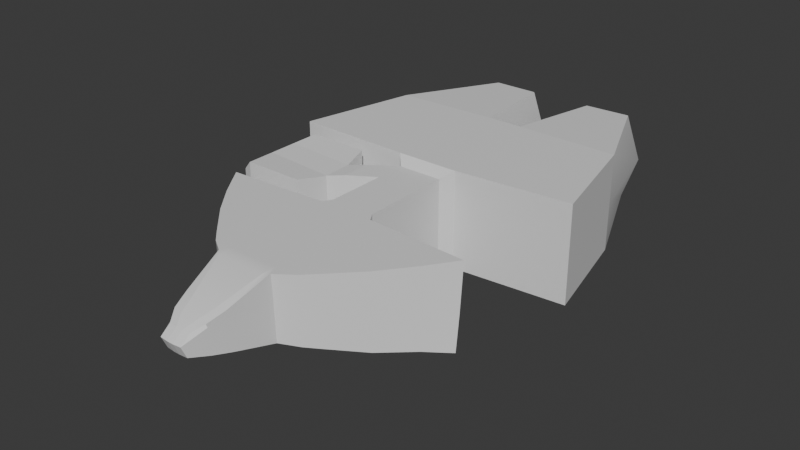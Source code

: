# Source: SHIP_INTERN.blend  (saved by Blender 4.5.91; exported with 4.5.12 LTS)
import bpy
from mathutils import Matrix  # noqa: F401  (used for matrix-valued properties, if any)

bpy.ops.wm.read_factory_settings(use_empty=True)
scene = bpy.context.scene
scene.name = 'Scene'

# ---- collections
col_collection = bpy.data.collections.new('Collection'); scene.collection.children.link(col_collection)

# ---- materials (node trees are filled in below, after node groups)
mat_material = bpy.data.materials.new('Material')
mat_material.alpha_threshold = 0.0
mat_material.roughness = 0.5
mat_material.line_color = (0.0, 0.0, 0.0, 1.0)

# ---- node groups
ng_smooth_by_angle = bpy.data.node_groups.new('Smooth by Angle', 'GeometryNodeTree')
_s = ng_smooth_by_angle.interface.new_socket(name='Mesh', in_out='OUTPUT', socket_type='NodeSocketGeometry')
_s = ng_smooth_by_angle.interface.new_socket(name='Mesh', in_out='INPUT', socket_type='NodeSocketGeometry')
_s = ng_smooth_by_angle.interface.new_socket(name='Angle', in_out='INPUT', socket_type='NodeSocketFloat')
_s.subtype = 'ANGLE'
_s.default_value = 0.5236
_s.min_value = 0.0
_s.max_value = 3.142
_s.description = 'Maximum face angle for smooth edges'
_s = ng_smooth_by_angle.interface.new_socket(name='Ignore Sharpness', in_out='INPUT', socket_type='NodeSocketBool')
_s.force_non_field = True
ng_smooth_by_angle.description = 'Set the sharpness of mesh edges based on the angle between the neighboring faces'
ng_smooth_by_angle.is_modifier = True
_N = ng_smooth_by_angle.nodes; _L = ng_smooth_by_angle.links
n0 = _N.new('GeometryNodeSetShadeSmooth'); n0.name = 'Set Shade Smooth'; n0.location = (120, -80)
n0.domain = 'EDGE'
n1 = _N.new('GeometryNodeSetShadeSmooth'); n1.name = 'Set Shade Smooth.001'; n1.location = (300, -80)
n2 = _N.new('NodeGroupOutput'); n2.name = 'Group Output'; n2.location = (480, -80)
n3 = _N.new('GeometryNodeInputMeshEdgeAngle'); n3.name = 'Edge Angle'; n3.location = (-440, -240)
n4 = _N.new('NodeGroupInput'); n4.name = 'Group Input'; n4.location = (-80, -80)
n5 = _N.new('GeometryNodeInputEdgeSmooth'); n5.name = 'Is Edge Smooth'; n5.location = (-260, -120)
n6 = _N.new('GeometryNodeInputShadeSmooth'); n6.name = 'Is Shade Smooth'; n6.location = (-440, -397)
n7 = _N.new('FunctionNodeCompare'); n7.name = 'Compare'; n7.location = (-260, -260)
n7.operation = 'LESS_EQUAL'
n7.inputs[6].default_value = (0.0, 0.0, 0.0, 0.0)
n7.inputs[7].default_value = (0.0, 0.0, 0.0, 0.0)
n8 = _N.new('FunctionNodeBooleanMath'); n8.name = 'Boolean Math.001'; n8.location = (-80, -260)
n9 = _N.new('NodeGroupInput'); n9.name = 'Group Input.001'; n9.location = (-440, -329)
n10 = _N.new('NodeGroupInput'); n10.name = 'Group Input.002'; n10.location = (-259, -189)
n11 = _N.new('FunctionNodeBooleanMath'); n11.name = 'Boolean Math'; n11.location = (-80, -149)
n11.operation = 'OR'
n12 = _N.new('FunctionNodeBooleanMath'); n12.name = 'Boolean Math.002'; n12.location = (-260, -380)
n12.operation = 'OR'
n13 = _N.new('NodeGroupInput'); n13.name = 'Group Input.003'; n13.location = (-440, -460)
_L.new(n3.outputs[0], n7.inputs[0])
_L.new(n1.outputs[0], n2.inputs[0])
_L.new(n9.outputs[1], n7.inputs[1])
_L.new(n7.outputs[0], n8.inputs[0])
_L.new(n4.outputs[0], n0.inputs[0])
_L.new(n0.outputs[0], n1.inputs[0])
_L.new(n8.outputs[0], n0.inputs[2])
_L.new(n10.outputs[2], n11.inputs[1])
_L.new(n5.outputs[0], n11.inputs[0])
_L.new(n11.outputs[0], n0.inputs[1])
_L.new(n13.outputs[2], n12.inputs[1])
_L.new(n6.outputs[0], n12.inputs[0])
_L.new(n12.outputs[0], n8.inputs[1])
n2.is_active_output = True

# ---- material node trees
mat_material.use_nodes = True; mat_material.node_tree.nodes.clear()
_N = mat_material.node_tree.nodes; _L = mat_material.node_tree.links
n0 = _N.new('ShaderNodeOutputMaterial'); n0.name = 'Material Output'; n0.location = (200, 100)
n1 = _N.new('ShaderNodeBsdfPrincipled'); n1.name = 'Principled BSDF'; n1.location = (-200, 100)
n1.inputs[3].default_value = 1.45
_L.new(n1.outputs[0], n0.inputs[0])
n0.is_active_output = True

# ---- world
world_world = bpy.data.worlds.new('World'); scene.world = world_world
world_world.use_nodes = True; world_world.node_tree.nodes.clear()
_N = world_world.node_tree.nodes; _L = world_world.node_tree.links
n0 = _N.new('ShaderNodeOutputWorld'); n0.name = 'World Output'; n0.location = (200, 100)
n1 = _N.new('ShaderNodeBackground'); n1.name = 'Background'; n1.location = (-200, 100)
n1.inputs[0].default_value = (0.05088, 0.05088, 0.05088, 1.0)
_L.new(n1.outputs[0], n0.inputs[0])
n0.is_active_output = True
world_world.color = (0.05088, 0.05088, 0.05088)
world_world.sun_shadow_jitter_overblur = 0.0

# ---- meshes
me_cube = bpy.data.meshes.new('Cube')
me_cube.from_pydata([(-1.762, 2.369, 0.4104), (-1.455, -0.1379, 0.4104), (1.78, 2.521, 1.503), (1.78, 2.521, 0.4104), (-1.455, -0.1379, 1.503), (1.464, -0.1052, 1.503), (1.464, -0.1052, 0.4104), (-1.762, 2.369, 1.503), (0.3783, 2.584, 0.4104), (-0.3783, 2.584, 0.4104), (0.2358, -0.1807, 1.503), (-0.2025, -0.1769, 1.503), (-0.2025, -0.1769, 0.4104), (0.2358, -0.1807, 0.4104), (-0.3783, 2.584, 1.503), (0.3783, 2.584, 1.503), (0.2644, 4.838, 0.4829), (-0.2644, 4.838, 0.4829), (-0.2644, 4.838, 1.421), (0.2644, 4.838, 1.421), (-0.2644, 2.815, 1.421), (0.2644, 2.815, 1.421), (0.2644, 2.815, 0.4003), (-0.2644, 2.815, 0.4003), (0.2644, 3.51, 1.421), (-0.2644, 3.51, 0.4003), (-0.2644, 3.51, 1.421), (0.2644, 3.51, 0.4003), (-0.3284, 5.212, 0.5188), (0.3284, 5.212, 0.5188), (-0.04682, 9.138, 1.119), (0.0355, 9.136, 1.119), (0.0355, 9.235, 0.9051), (-0.04043, 9.235, 0.9051), (0.3284, 5.037, 1.421), (-0.3284, 5.037, 1.421), (0.5762, 3.209, 1.421), (0.5762, 3.209, 0.4003), (0.573, 3.865, 0.4003), (0.573, 3.865, 1.421), (0.3796, 3.632, 1.421), (0.4223, 3.007, 1.421), (0.7418, 4.078, 1.408), (0.7418, 4.047, 0.3948), (0.7521, 3.41, 1.408), (0.7521, 3.451, 0.3948), (0.8185, 2.832, 0.3948), (1.662, 2.906, 0.4874), (0.8185, 4.748, 1.458), (0.8185, 4.748, 0.3948), (1.662, 2.906, 1.343), (1.662, 4.674, 1.343), (1.662, 4.674, 0.4874), (0.8185, 2.832, 1.458), (1.662, 4.11, 1.343), (1.662, 3.471, 1.343), (1.662, 3.471, 0.4874), (1.662, 4.11, 0.4874), (1.542, 3.471, 1.458), (1.542, 2.832, 1.458), (1.542, 4.11, 0.3948), (1.542, 4.748, 0.3948), (1.542, 4.748, 1.458), (1.542, 4.11, 1.458), (1.542, 2.832, 0.3948), (1.542, 3.471, 0.3948), (0.8193, 2.833, 0.6698), (0.8193, 2.833, 0.7143), (0.7885, 3.12, 0.6698), (0.7885, 3.12, 0.7143), (1.541, 3.128, 0.6698), (1.541, 3.128, 0.7143), (0.8193, 2.833, 0.9589), (0.8193, 2.833, 1.003), (0.7885, 3.12, 0.9589), (0.7885, 3.12, 1.003), (1.541, 3.128, 0.9589), (1.541, 3.128, 1.003), (0.7805, 4.371, 0.6698), (0.7805, 4.371, 0.7143), (0.8208, 4.747, 0.6698), (0.8208, 4.747, 0.7143), (1.54, 4.371, 0.6717), (1.54, 4.371, 0.7162), (0.7805, 4.371, 0.9589), (0.7805, 4.371, 1.003), (0.8208, 4.747, 0.9589), (0.8208, 4.747, 1.003), (1.54, 4.371, 0.954), (1.54, 4.371, 0.9985), (1.37, 4.743, 0.6698), (1.37, 4.743, 0.7143), (1.374, 4.375, 0.6698), (1.374, 4.375, 0.7143), (1.374, 4.743, 0.9589), (1.374, 4.743, 1.003), (1.378, 4.375, 0.9589), (1.378, 4.375, 1.003), (1.389, 3.119, 0.6698), (1.389, 3.119, 0.7143), (1.389, 2.833, 0.6698), (1.389, 2.833, 0.7143), (1.391, 3.119, 0.9589), (1.391, 3.119, 1.003), (1.391, 2.833, 0.9589), (1.391, 2.833, 1.003), (-1.529, 5.158, 1.421), (-0.1343, 9.118, 1.119), (-1.529, 5.333, 0.5188), (-0.1343, 9.218, 0.9031), (1.526, 5.331, 0.5188), (0.1341, 9.213, 0.9026), (1.526, 5.156, 1.421), (0.1341, 9.113, 1.119), (0.2877, 7.667, 0.7326), (-0.2877, 7.667, 0.7326), (-0.2877, 7.716, 1.421), (0.2877, 7.716, 1.421), (-0.3485, 7.574, 0.7224), (-0.3485, 7.621, 1.421), (0.352, 7.602, 1.421), (0.352, 7.556, 0.7204), (0.3069, 6.433, 0.597), (-0.3069, 6.433, 0.597), (-0.3069, 6.453, 1.421), (0.3069, 6.453, 1.421), (-1.004, 6.46, 0.5999), (-1.007, 6.486, 1.421), (0.9909, 6.488, 1.421), (0.9909, 6.468, 0.6008), (0.3176, 5.745, 0.5577), (-0.3176, 5.745, 0.5577), (-0.3176, 5.745, 1.421), (0.3176, 5.745, 1.421), (-1.296, 5.793, 0.5577), (-1.296, 5.793, 1.421), (1.261, 5.862, 1.421), (1.261, 5.862, 0.5577), (0.4223, 3.007, 0.4003), (0.3796, 3.632, 0.4003), (-0.3576, -2.48, 1.442), (-0.9221, -2.5, 1.45), (0.4125, -2.493, 0.4785), (0.965, -2.493, 0.4785), (0.965, -2.481, 1.435), (0.4125, -2.48, 1.435), (-0.9365, -2.5, 0.4718), (-0.372, -2.48, 0.4635), (0.2974, 7.045, 0.6642), (-0.2974, 7.045, 0.6642), (-0.2974, 7.079, 1.421), (0.2974, 7.079, 1.421), (-0.6784, 7.08, 0.6681), (-0.6784, 7.115, 1.421), (0.6685, 7.115, 1.421), (0.6685, 7.08, 0.6681), (0.1482, 8.494, 0.8236), (-0.1623, 8.497, 0.8239), (-0.1623, 8.579, 1.247), (0.1482, 8.579, 1.247), (-0.2674, 8.429, 0.8164), (-0.2674, 8.512, 1.247), (0.2654, 8.51, 1.247), (0.2654, 8.427, 0.8162), (0.2925, 7.356, 0.6984), (-0.2925, 7.356, 0.6984), (-0.2925, 7.398, 1.421), (0.2925, 7.398, 1.421), (-0.5433, 7.327, 0.6952), (-0.5433, 7.368, 1.421), (0.5158, 7.4, 1.421), (0.5158, 7.358, 0.6987), (0.09179, 8.865, 0.8644), (-0.1013, 8.867, 0.8645), (-0.1013, 8.934, 1.181), (0.09179, 8.934, 1.181), (-0.2147, 8.825, 0.8599), (-0.2147, 8.893, 1.181), (0.2176, 8.863, 1.181), (0.2176, 8.796, 0.8568), (-0.345, 7.659, 1.421), (-0.345, 7.611, 0.7265), (1.78, 2.521, 0.9568), (-1.762, 2.369, 0.9568), (-0.3783, 2.584, 0.9568), (0.3783, 2.584, 0.9568), (-1.455, -0.1379, 0.9568), (1.464, -0.1052, 0.9568), (0.2358, -0.1807, 0.9568), (-0.2025, -0.1769, 0.9568), (-0.2644, 4.838, 0.9106), (0.2644, 4.838, 0.9106), (0.2644, 2.815, 0.9106), (-0.2644, 2.815, 0.9106), (0.2644, 3.51, 0.9106), (-0.2644, 3.51, 0.9106), (0.3284, 5.124, 0.9006), (-0.3284, 5.124, 0.9006), (-0.04443, 9.355, 1.037), (0.0355, 9.354, 1.037), (0.573, 3.865, 0.9106), (0.5762, 3.209, 0.9106), (0.7418, 4.062, 0.9265), (0.7521, 3.431, 0.9265), (0.8185, 4.748, 0.9265), (0.8185, 2.832, 0.9265), (1.542, 2.832, 0.9265), (1.542, 4.748, 0.9265), (1.662, 4.11, 0.9035), (1.662, 3.471, 0.9035), (1.662, 2.906, 0.9035), (1.662, 4.674, 0.9035), (-0.1343, 9.336, 1.036), (-1.529, 5.245, 0.9006), (0.1341, 9.331, 1.035), (1.526, 5.243, 0.9006), (0.4223, 3.007, 0.9106), (0.3796, 3.632, 0.9106), (-1.116, -2.508, 0.9652), (1.135, -2.503, 0.9569), (0.2261, -2.483, 0.9568), (-0.193, -2.527, 0.9485), (-1.296, 5.793, 0.9893), (-1.005, 6.473, 1.01), (-0.6784, 7.097, 1.044), (-0.5433, 7.347, 1.058), (-0.3485, 7.597, 1.072), (-0.345, 7.635, 1.074), (-0.2674, 8.463, 1.119), (-0.2147, 8.864, 1.14), (1.261, 5.862, 0.9893), (0.9909, 6.478, 1.011), (0.6685, 7.097, 1.044), (0.5158, 7.379, 1.06), (0.352, 7.579, 1.071), (0.2654, 8.461, 1.119), (0.2176, 8.834, 1.139)], [], [(14, 7, 4, 11), (8, 3, 6, 13), (185, 15, 2, 182), (183, 7, 14, 184), (0, 9, 12, 1), (9, 8, 13, 12), (187, 5, 144, 219), (189, 11, 140, 221), (2, 15, 10, 5), (15, 14, 11, 10), (26, 24, 19, 18), (27, 25, 17, 16), (195, 26, 18, 190), (194, 27, 16, 191), (185, 8, 22, 192), (184, 14, 20, 193), (8, 9, 23, 22), (14, 15, 21, 20), (27, 22, 23, 25), (20, 21, 24, 26), (182, 2, 5, 187), (172, 173, 33, 32), (183, 186, 4, 7), (174, 175, 31, 30), (196, 34, 19, 191), (34, 35, 18, 19), (197, 28, 17, 190), (28, 29, 16, 17), (198, 30, 31, 199), (179, 172, 32, 111), (215, 112, 34, 196), (177, 174, 30, 107), (212, 107, 30, 198), (217, 40, 39, 200), (40, 41, 36, 39), (216, 138, 37, 201), (138, 139, 38, 37), (44, 53, 59, 58), (43, 49, 61, 60), (46, 45, 65, 64), (45, 43, 60, 65), (209, 55, 50, 210), (211, 51, 54, 208), (48, 42, 63, 62), (42, 44, 58, 63), (204, 48, 62, 207), (205, 206, 59, 53), (203, 205, 53, 44), (202, 42, 48, 204), (208, 54, 55, 209), (50, 55, 58, 59), (52, 57, 60, 61), (54, 51, 62, 63), (55, 54, 63, 58), (56, 47, 64, 65), (57, 56, 65, 60), (210, 50, 59, 206), (211, 52, 61, 207), (66, 67, 69, 68), (92, 82, 70, 98), (99, 98, 70, 71), (100, 101, 67, 66), (99, 69, 67, 101), (72, 73, 75, 74), (96, 88, 76, 102), (98, 99, 101, 100), (104, 105, 73, 72), (103, 75, 73, 105), (78, 79, 81, 80), (92, 93, 79, 78), (91, 81, 79, 93), (84, 85, 87, 86), (96, 97, 85, 84), (95, 87, 85, 97), (80, 90, 92, 78), (93, 92, 98, 99), (80, 81, 91, 90), (86, 94, 96, 84), (97, 96, 102, 103), (86, 87, 95, 94), (103, 102, 76, 77), (68, 98, 100, 66), (68, 69, 99, 98), (102, 103, 105, 104), (74, 102, 104, 72), (195, 193, 20, 26), (74, 75, 103, 102), (88, 89, 77, 76), (89, 97, 103, 77), (82, 83, 71, 70), (83, 93, 99, 71), (188, 10, 11, 189), (173, 176, 109, 33), (197, 35, 106, 213), (175, 178, 113, 31), (199, 31, 113, 214), (167, 170, 120, 117), (165, 168, 118, 115), (169, 166, 116, 119), (171, 164, 114, 121), (166, 167, 117, 116), (164, 165, 115, 114), (130, 131, 123, 122), (132, 133, 125, 124), (137, 130, 122, 129), (135, 132, 124, 127), (131, 134, 126, 123), (133, 136, 128, 125), (34, 112, 136, 133), (28, 108, 134, 131), (106, 35, 132, 135), (110, 29, 130, 137), (35, 34, 133, 132), (29, 28, 131, 130), (22, 27, 139, 138), (192, 22, 138, 216), (24, 21, 41, 40), (194, 24, 40, 217), (43, 45, 37, 38), (203, 44, 36, 201), (44, 42, 39, 36), (202, 43, 38, 200), (221, 140, 141, 218), (219, 144, 145, 220), (1, 12, 147, 146), (5, 10, 145, 144), (13, 6, 143, 142), (188, 13, 142, 220), (11, 4, 141, 140), (186, 1, 146, 218), (122, 123, 149, 148), (124, 125, 151, 150), (129, 122, 148, 155), (127, 124, 150, 153), (123, 126, 152, 149), (125, 128, 154, 151), (117, 120, 162, 159), (115, 118, 181), (116, 158, 161, 180), (121, 114, 156, 163), (116, 117, 159, 158), (114, 115, 157, 156), (148, 149, 165, 164), (150, 151, 167, 166), (155, 148, 164, 171), (153, 150, 166, 169), (149, 152, 168, 165), (151, 154, 170, 167), (159, 162, 178, 175), (157, 160, 176, 173), (161, 158, 174, 177), (163, 156, 172, 179), (158, 159, 175, 174), (156, 157, 173, 172), (222, 134, 108, 213), (223, 126, 134, 222), (224, 152, 126, 223), (225, 168, 152, 224), (226, 118, 168, 225), (227, 181, 118, 226), (228, 160, 181, 227), (119, 116, 180), (157, 115, 181, 160), (229, 228, 161, 177), (212, 229, 177, 107), (230, 136, 112, 215), (231, 128, 136, 230), (232, 154, 128, 231), (233, 170, 154, 232), (234, 120, 170, 233), (235, 162, 120, 234), (236, 235, 163, 179), (214, 236, 179, 111), (113, 178, 236, 214), (178, 162, 235, 236), (163, 235, 234, 121), (121, 234, 233, 171), (171, 233, 232, 155), (155, 232, 231, 129), (129, 231, 230, 137), (137, 230, 215, 110), (109, 176, 229, 212), (176, 160, 228, 229), (161, 228, 227, 180), (180, 227, 226, 119), (119, 226, 225, 169), (169, 225, 224, 153), (153, 224, 223, 127), (127, 223, 222, 135), (135, 222, 213, 106), (4, 186, 218, 141), (10, 188, 220, 145), (143, 219, 220, 142), (147, 221, 218, 146), (42, 202, 200, 39), (45, 203, 201, 37), (27, 194, 217, 139), (21, 192, 216, 41), (32, 199, 214, 111), (28, 197, 213, 108), (13, 188, 189, 12), (25, 23, 193, 195), (51, 211, 207, 62), (47, 210, 206, 64), (57, 208, 209, 56), (43, 202, 204, 49), (45, 46, 205, 203), (46, 64, 206, 205), (49, 204, 207, 61), (52, 211, 208, 57), (56, 209, 210, 47), (41, 216, 201, 36), (139, 217, 200, 38), (109, 212, 198, 33), (110, 215, 196, 29), (33, 198, 199, 32), (35, 197, 190, 18), (29, 196, 191, 16), (0, 1, 186, 183), (3, 182, 187, 6), (9, 184, 193, 23), (15, 185, 192, 21), (24, 194, 191, 19), (25, 195, 190, 17), (12, 189, 221, 147), (6, 187, 219, 143), (0, 183, 184, 9), (8, 185, 182, 3)])
me_cube.polygons.foreach_set('use_smooth', [True] * 228)
_k = set([(0, 1), (0, 9), (0, 183), (1, 12), (1, 186), (2, 5), (2, 15), (2, 182), (3, 6), (3, 8), (3, 182), (4, 7), (4, 11), (4, 186), (5, 10), (5, 187), (6, 13), (6, 187), (7, 14), (7, 183), (8, 9), (8, 13), (8, 22), (8, 185), (9, 12), (9, 23), (9, 184), (10, 11), (10, 15), (10, 188), (11, 14), (11, 189), (12, 13), (12, 189), (13, 188), (14, 15), (14, 20), (14, 184), (15, 21), (15, 185), (16, 17), (16, 27), (16, 29), (16, 191), (17, 25), (17, 28), (17, 190), (18, 19), (18, 26), (18, 35), (18, 190), (19, 24), (19, 34), (19, 191), (20, 21), (20, 26), (20, 193), (21, 24), (21, 41), (21, 192), (22, 23), (22, 27), (22, 138), (22, 192), (23, 25), (23, 193), (24, 26), (24, 40), (24, 194), (25, 27), (25, 195), (26, 195), (27, 139), (27, 194), (28, 29), (28, 108), (28, 131), (28, 197), (29, 110), (29, 130), (29, 196), (30, 31), (30, 107), (30, 174), (30, 198), (31, 113), (31, 175), (31, 199), (32, 33), (32, 111), (32, 172), (32, 199), (33, 109), (33, 173), (33, 198), (34, 35), (34, 112), (34, 133), (34, 196), (35, 106), (35, 132), (35, 197), (36, 39), (36, 41), (36, 201), (37, 38), (37, 138), (37, 201), (38, 139), (38, 200), (39, 40), (39, 200), (42, 44), (42, 48), (42, 63), (42, 202), (43, 45), (43, 49), (43, 60), (43, 202), (44, 53), (44, 58), (44, 203), (45, 46), (45, 65), (45, 203), (46, 64), (46, 205), (47, 56), (47, 64), (47, 210), (48, 62), (48, 204), (49, 61), (49, 204), (50, 55), (50, 59), (50, 210), (51, 54), (51, 62), (51, 211), (52, 57), (52, 61), (52, 211), (53, 59), (53, 205), (54, 55), (54, 63), (54, 208), (55, 58), (55, 209), (56, 57), (56, 65), (56, 209), (57, 60), (57, 208), (58, 59), (58, 63), (59, 206), (60, 61), (60, 65), (61, 207), (62, 63), (62, 207), (64, 65), (64, 206), (66, 67), (66, 68), (66, 100), (67, 69), (67, 101), (68, 69), (68, 98), (69, 99), (70, 71), (70, 82), (70, 98), (71, 83), (71, 99), (72, 73), (72, 74), (72, 104), (73, 75), (73, 105), (74, 75), (74, 102), (75, 103), (76, 77), (76, 88), (76, 102), (77, 89), (77, 103), (78, 79), (78, 80), (78, 92), (79, 81), (79, 93), (80, 81), (80, 90), (81, 91), (82, 83), (82, 92), (83, 93), (84, 85), (84, 86), (84, 96), (85, 87), (85, 97), (86, 87), (86, 94), (87, 95), (88, 89), (88, 96), (89, 97), (90, 91), (90, 92), (91, 93), (92, 93), (92, 98), (93, 99), (94, 95), (94, 96), (95, 97), (96, 97), (96, 102), (97, 103), (98, 99), (98, 100), (99, 101), (100, 101), (102, 103), (102, 104), (103, 105), (104, 105), (114, 156), (114, 164), (115, 157), (115, 165), (116, 158), (116, 166), (117, 159), (117, 167), (122, 130), (122, 148), (123, 131), (123, 149), (124, 132), (124, 150), (125, 133), (125, 151), (140, 141), (140, 221), (141, 218), (142, 143), (142, 220), (143, 219), (144, 145), (144, 219), (145, 220), (146, 147), (146, 218), (147, 221), (148, 164), (149, 165), (150, 166), (151, 167), (156, 172), (157, 173), (158, 174), (159, 175)])
me_cube.attributes.new('sharp_edge', 'BOOLEAN', 'EDGE').data.foreach_set('value', [ (min(e.vertices), max(e.vertices)) in _k for e in me_cube.edges])
_uv = me_cube.uv_layers.new(name='UVMap')
_uv.uv.foreach_set('vector', [0.9539, 0.5374, 0.9845, 0.5405, 0.9998, 0.6278, 0.9708, 0.6329, 0.1792, 0.159, 0.1532, 0.1786, 0.07841, 0.1217, 0.09735, 0.09681, 0.1828, 0.09859, 0.1712, 0.118, 0.1428, 0.1055, 0.1594, 0.08546, 0.04269, 0.09749, 0.06698, 0.0966, 0.08528, 0.1173, 0.05479, 0.1257, 0.21, 0.1038, 0.1982, 0.1341, 0.1163, 0.07188, 0.1352, 0.04695, 0.1982, 0.1341, 0.1792, 0.159, 0.09735, 0.09681, 0.1163, 0.07188, 0.1341, 0.02963, 0.1251, 0.04604, 0.1251, 0.04604, 0.1341, 0.02963, 0.08784, 0.02403, 0.0925, 0.0479, 0.0925, 0.0479, 0.08784, 0.02403, 0.8972, 0.5559, 0.9248, 0.5425, 0.9417, 0.638, 0.9126, 0.6432, 0.9248, 0.5425, 0.9539, 0.5374, 0.9708, 0.6329, 0.9417, 0.638, 0.929, 0.3962, 0.8999, 0.4013, 0.887, 0.3283, 0.9161, 0.3232, 0.3002, 0.251, 0.3192, 0.2261, 0.3818, 0.2736, 0.3628, 0.2986, 0.0803, 0.2816, 0.1117, 0.2789, 0.1315, 0.3914, 0.09162, 0.3765, 0.2068, 0.2896, 0.2371, 0.3042, 0.2432, 0.3394, 0.211, 0.3664, 0.1828, 0.09859, 0.1945, 0.07915, 0.2599, 0.1034, 0.2582, 0.1219, 0.05479, 0.1257, 0.08528, 0.1173, 0.1032, 0.2343, 0.07388, 0.2389, 0.1792, 0.159, 0.1982, 0.1341, 0.2864, 0.2012, 0.2675, 0.2261, 0.9539, 0.5374, 0.9248, 0.5425, 0.9067, 0.4395, 0.9357, 0.4344, 0.3002, 0.251, 0.2675, 0.2261, 0.2864, 0.2012, 0.3192, 0.2261, 0.9357, 0.4344, 0.9067, 0.4395, 0.8999, 0.4013, 0.929, 0.3962, 0.1594, 0.08546, 0.1428, 0.1055, 0.1251, 0.04604, 0.1341, 0.02963, 0.6042, 0.4825, 0.6236, 0.457, 0.6466, 0.4749, 0.6276, 0.4998, 0.04269, 0.09749, 0.06454, 0.02858, 0.07905, 0.04904, 0.06698, 0.0966, 0.8667, 0.04118, 0.837, 0.04642, 0.8325, 0.01925, 0.8616, 0.01412, 0.2209, 0.379, 0.1904, 0.41, 0.1788, 0.3934, 0.211, 0.3664, 0.8816, 0.3179, 0.9177, 0.3116, 0.9161, 0.3232, 0.887, 0.3283, 0.08537, 0.3914, 0.04654, 0.3751, 0.05176, 0.3617, 0.09162, 0.3765, 0.3935, 0.2778, 0.3699, 0.3087, 0.3628, 0.2986, 0.3818, 0.2736, 0.1755, 0.7464, 0.175, 0.7047, 0.2093, 0.7005, 0.2176, 0.7409, 0.5788, 0.5165, 0.6042, 0.4825, 0.6276, 0.4998, 0.6019, 0.5338, 0.2629, 0.3862, 0.2364, 0.4091, 0.1904, 0.41, 0.2209, 0.379, 0.9061, 0.03387, 0.8667, 0.04118, 0.8616, 0.01412, 0.9012, 0.007136, 0.1239, 0.7349, 0.1351, 0.7018, 0.175, 0.7047, 0.1755, 0.7464, 0.2338, 0.2755, 0.2154, 0.2575, 0.2581, 0.2382, 0.2635, 0.26, 0.8643, 0.4076, 0.8711, 0.4458, 0.832, 0.4527, 0.8252, 0.4145, 0.2835, 0.1212, 0.2734, 0.1005, 0.2883, 0.09738, 0.3112, 0.1203, 0.2443, 0.2566, 0.277, 0.2815, 0.2516, 0.315, 0.2188, 0.2901, 0.7834, 0.5056, 0.7913, 0.5793, 0.7448, 0.5875, 0.7327, 0.519, 0.1946, 0.3476, 0.256, 0.4009, 0.2257, 0.4408, 0.1669, 0.3961, 0.07977, 0.267, 0.1492, 0.3131, 0.1082, 0.3515, 0.04948, 0.3068, 0.1492, 0.3131, 0.1946, 0.3476, 0.1669, 0.3961, 0.1082, 0.3515, 0.4883, 0.1244, 0.4696, 0.1236, 0.4685, 0.08239, 0.4859, 0.07212, 0.4518, 0.228, 0.4415, 0.2152, 0.4586, 0.1743, 0.4757, 0.1812, 0.7551, 0.3737, 0.7727, 0.4448, 0.7207, 0.4505, 0.7086, 0.3819, 0.7727, 0.4448, 0.7834, 0.5056, 0.7327, 0.519, 0.7207, 0.4505, 0.4072, 0.2472, 0.3992, 0.2229, 0.4329, 0.2164, 0.445, 0.2353, 0.4475, 0.0341, 0.4826, 0.06178, 0.4607, 0.07832, 0.4356, 0.06267, 0.369, 0.02004, 0.4475, 0.0341, 0.4356, 0.06267, 0.3825, 0.03993, 0.344, 0.2605, 0.3465, 0.2379, 0.3992, 0.2229, 0.4072, 0.2472, 0.4757, 0.1812, 0.4586, 0.1743, 0.4696, 0.1236, 0.4883, 0.1244, 0.7323, 0.5815, 0.7217, 0.521, 0.7327, 0.519, 0.7448, 0.5875, 0.2116, 0.4451, 0.1597, 0.4056, 0.1669, 0.3961, 0.2257, 0.4408, 0.7096, 0.4524, 0.6989, 0.3919, 0.7086, 0.3819, 0.7207, 0.4505, 0.7217, 0.521, 0.7096, 0.4524, 0.7207, 0.4505, 0.7327, 0.519, 0.101, 0.361, 0.04909, 0.3215, 0.04948, 0.3068, 0.1082, 0.3515, 0.1597, 0.4056, 0.101, 0.361, 0.1082, 0.3515, 0.1669, 0.3961, 0.4859, 0.07212, 0.4685, 0.08239, 0.4607, 0.07832, 0.4826, 0.06178, 0.4518, 0.228, 0.4621, 0.2408, 0.4571, 0.2543, 0.445, 0.2353, 0.005133, 0.7924, 0.00981, 0.7884, 0.005436, 0.7946, 0.00934, 0.7953, 0.8722, 0.9428, 0.8668, 0.9421, 0.8683, 0.6435, 0.8719, 0.645, 0.8683, 0.6452, 0.8719, 0.645, 0.8683, 0.6435, 0.8722, 0.6443, 0.005133, 0.8556, 0.00981, 0.8596, 0.00981, 0.7884, 0.005133, 0.7924, 0.005436, 0.8534, 0.005436, 0.7946, 0.00981, 0.7884, 0.00981, 0.8596, 0.0001518, 0.7924, 0.00483, 0.7884, 0.0004563, 0.7945, 0.004363, 0.7953, 0.84, 0.6447, 0.8451, 0.6435, 0.8451, 0.9451, 0.8415, 0.9437, 0.00934, 0.8527, 0.005436, 0.8534, 0.00981, 0.8596, 0.005133, 0.8556, 0.0001518, 0.8558, 0.00483, 0.8598, 0.00483, 0.7884, 0.0001518, 0.7924, 0.0004563, 0.8537, 0.0004563, 0.7945, 0.00483, 0.7884, 0.00483, 0.8598, 0.8552, 0.8419, 0.86, 0.8382, 0.855, 0.8446, 0.8592, 0.8463, 0.8461, 0.8974, 0.8506, 0.8972, 0.86, 0.8382, 0.8552, 0.8419, 0.8454, 0.9, 0.855, 0.8446, 0.86, 0.8382, 0.8506, 0.8972, 0.7435, 0.8062, 0.7427, 0.8125, 0.7418, 0.8046, 0.7383, 0.8065, 0.7052, 0.7612, 0.6989, 0.761, 0.7427, 0.8125, 0.7435, 0.8062, 0.7065, 0.7632, 0.7418, 0.8046, 0.7427, 0.8125, 0.6989, 0.761, 0.8592, 0.8463, 0.8487, 0.905, 0.8461, 0.8974, 0.8552, 0.8419, 0.8668, 0.9436, 0.8722, 0.9428, 0.8719, 0.645, 0.8683, 0.6452, 0.8592, 0.8463, 0.855, 0.8446, 0.8454, 0.9, 0.8487, 0.905, 0.7383, 0.8065, 0.7041, 0.7663, 0.7052, 0.7612, 0.7435, 0.8062, 0.8451, 0.6449, 0.84, 0.6447, 0.8415, 0.9437, 0.8451, 0.9435, 0.7383, 0.8065, 0.7418, 0.8046, 0.7065, 0.7632, 0.7041, 0.7663, 0.8451, 0.9435, 0.8415, 0.9437, 0.8451, 0.9451, 0.8413, 0.9443, 0.00934, 0.7953, 0.00934, 0.8527, 0.005133, 0.8556, 0.005133, 0.7924, 0.00934, 0.7953, 0.005436, 0.7946, 0.005436, 0.8534, 0.00934, 0.8527, 0.004363, 0.8529, 0.0004563, 0.8537, 0.00483, 0.8598, 0.0001518, 0.8558, 0.004363, 0.7953, 0.004363, 0.8529, 0.0001518, 0.8558, 0.0001518, 0.7924, 0.0803, 0.2816, 0.07388, 0.2389, 0.1032, 0.2343, 0.1117, 0.2789, 0.004363, 0.7953, 0.0004563, 0.7945, 0.0004563, 0.8537, 0.004363, 0.8529, 0.8451, 0.6435, 0.8399, 0.6443, 0.8413, 0.9443, 0.8451, 0.9451, 0.8399, 0.6443, 0.8451, 0.6449, 0.8451, 0.9435, 0.8413, 0.9443, 0.8668, 0.9421, 0.872, 0.9423, 0.8722, 0.6443, 0.8683, 0.6435, 0.872, 0.9423, 0.8668, 0.9436, 0.8683, 0.6452, 0.8722, 0.6443, 0.1119, 0.0242, 0.1099, 0.04679, 0.0925, 0.0479, 0.08784, 0.02403, 0.6236, 0.457, 0.6495, 0.4234, 0.6724, 0.441, 0.6466, 0.4749, 0.08537, 0.3914, 0.1242, 0.4078, 0.06171, 0.4398, 0.03387, 0.4276, 0.837, 0.04642, 0.7975, 0.05303, 0.7929, 0.02624, 0.8325, 0.01925, 0.2176, 0.7409, 0.2093, 0.7005, 0.2463, 0.6838, 0.2647, 0.7161, 0.8541, 0.1507, 0.815, 0.1558, 0.8112, 0.1336, 0.8504, 0.1281, 0.5352, 0.3882, 0.5508, 0.3697, 0.5585, 0.398, 0.5544, 0.4031, 0.9085, 0.1399, 0.8863, 0.145, 0.882, 0.1225, 0.8881, 0.1212, 0.4904, 0.4501, 0.5143, 0.4158, 0.5337, 0.4302, 0.5096, 0.4645, 0.8863, 0.145, 0.8541, 0.1507, 0.8504, 0.1281, 0.882, 0.1225, 0.5143, 0.4158, 0.5352, 0.3882, 0.5544, 0.4031, 0.5337, 0.4302, 0.4132, 0.3408, 0.436, 0.3109, 0.4785, 0.344, 0.4565, 0.3729, 0.9083, 0.2616, 0.8733, 0.2678, 0.8651, 0.2176, 0.8989, 0.2117, 0.3911, 0.3756, 0.4132, 0.3408, 0.4565, 0.3729, 0.4336, 0.4075, 0.9458, 0.2517, 0.9083, 0.2616, 0.8989, 0.2117, 0.9368, 0.2024, 0.436, 0.3109, 0.4635, 0.2803, 0.5057, 0.3127, 0.4785, 0.344, 0.8733, 0.2678, 0.8346, 0.2713, 0.8262, 0.2219, 0.8651, 0.2176, 0.8816, 0.3179, 0.8431, 0.3208, 0.8346, 0.2713, 0.8733, 0.2678, 0.3935, 0.2778, 0.4422, 0.2255, 0.4635, 0.2803, 0.436, 0.3109, 0.9826, 0.2932, 0.9177, 0.3116, 0.9083, 0.2616, 0.9458, 0.2517, 0.3485, 0.3436, 0.3699, 0.3087, 0.4132, 0.3408, 0.3911, 0.3756, 0.9177, 0.3116, 0.8816, 0.3179, 0.8733, 0.2678, 0.9083, 0.2616, 0.3699, 0.3087, 0.3935, 0.2778, 0.436, 0.3109, 0.4132, 0.3408, 0.2675, 0.2261, 0.3002, 0.251, 0.277, 0.2815, 0.2443, 0.2566, 0.2582, 0.1219, 0.2599, 0.1034, 0.2734, 0.1005, 0.2835, 0.1212, 0.8999, 0.4013, 0.9067, 0.4395, 0.8711, 0.4458, 0.8643, 0.4076, 0.2068, 0.2896, 0.1765, 0.2751, 0.2154, 0.2575, 0.2338, 0.2755, 0.1946, 0.3476, 0.1492, 0.3131, 0.2188, 0.2901, 0.2516, 0.315, 0.369, 0.02004, 0.3825, 0.03993, 0.334, 0.1433, 0.3112, 0.1203, 0.7834, 0.5056, 0.7727, 0.4448, 0.8252, 0.4145, 0.832, 0.4527, 0.344, 0.2605, 0.3414, 0.2831, 0.2688, 0.2817, 0.2635, 0.26, 0.08784, 0.02403, 0.0925, 0.0479, 0.07905, 0.04904, 0.06454, 0.02858, 0.1341, 0.02963, 0.1251, 0.04604, 0.1099, 0.04679, 0.1119, 0.0242, 0.1352, 0.04695, 0.1163, 0.07188, 0.1163, 0.07188, 0.1352, 0.04695, 0.9126, 0.6432, 0.9417, 0.638, 0.9417, 0.638, 0.9126, 0.6432, 0.09735, 0.09681, 0.07841, 0.1217, 0.07841, 0.1217, 0.09735, 0.09681, 0.1119, 0.0242, 0.1139, 0.001608, 0.1139, 0.001608, 0.1119, 0.0242, 0.9708, 0.6329, 0.9998, 0.6278, 0.9998, 0.6278, 0.9708, 0.6329, 0.06454, 0.02858, 0.05004, 0.008118, 0.05004, 0.008118, 0.06454, 0.02858, 0.4565, 0.3729, 0.4785, 0.344, 0.5161, 0.3733, 0.4948, 0.4013, 0.8989, 0.2117, 0.8651, 0.2176, 0.8578, 0.1732, 0.8905, 0.1675, 0.4336, 0.4075, 0.4565, 0.3729, 0.4948, 0.4013, 0.4713, 0.4358, 0.9368, 0.2024, 0.8989, 0.2117, 0.8905, 0.1675, 0.9289, 0.1587, 0.4785, 0.344, 0.5057, 0.3127, 0.543, 0.3414, 0.5161, 0.3733, 0.8651, 0.2176, 0.8262, 0.2219, 0.8188, 0.1781, 0.8578, 0.1732, 0.8504, 0.1281, 0.8112, 0.1336, 0.8021, 0.0799, 0.8414, 0.07366, 0.5544, 0.4031, 0.5585, 0.398, 0.5615, 0.3983, 0.882, 0.1225, 0.8718, 0.06831, 0.911, 0.06068, 0.8891, 0.1185, 0.5096, 0.4645, 0.5337, 0.4302, 0.5807, 0.465, 0.5557, 0.4991, 0.882, 0.1225, 0.8504, 0.1281, 0.8414, 0.07366, 0.8718, 0.06831, 0.5337, 0.4302, 0.5544, 0.4031, 0.6005, 0.439, 0.5807, 0.465, 0.4948, 0.4013, 0.5161, 0.3733, 0.5352, 0.3882, 0.5143, 0.4158, 0.8905, 0.1675, 0.8578, 0.1732, 0.8541, 0.1507, 0.8863, 0.145, 0.4713, 0.4358, 0.4948, 0.4013, 0.5143, 0.4158, 0.4904, 0.4501, 0.9289, 0.1587, 0.8905, 0.1675, 0.8863, 0.145, 0.9085, 0.1399, 0.5161, 0.3733, 0.543, 0.3414, 0.5508, 0.3697, 0.5352, 0.3882, 0.8578, 0.1732, 0.8188, 0.1781, 0.815, 0.1558, 0.8541, 0.1507, 0.8414, 0.07366, 0.8021, 0.0799, 0.7975, 0.05303, 0.837, 0.04642, 0.6005, 0.439, 0.6267, 0.4058, 0.6495, 0.4234, 0.6236, 0.457, 0.911, 0.06068, 0.8718, 0.06831, 0.8667, 0.04118, 0.9061, 0.03387, 0.5557, 0.4991, 0.5807, 0.465, 0.6042, 0.4825, 0.5788, 0.5165, 0.8718, 0.06831, 0.8414, 0.07366, 0.837, 0.04642, 0.8667, 0.04118, 0.5807, 0.465, 0.6005, 0.439, 0.6236, 0.457, 0.6042, 0.4825, 0.7047, 0.266, 0.4635, 0.2803, 0.4422, 0.2255, 0.2519, 0.3327, 0.7212, 0.2575, 0.5057, 0.3127, 0.4635, 0.2803, 0.7047, 0.266, 0.7359, 0.25, 0.543, 0.3414, 0.5057, 0.3127, 0.7212, 0.2575, 0.7296, 0.2548, 0.5508, 0.3697, 0.543, 0.3414, 0.7359, 0.25, 0.7233, 0.2596, 0.5585, 0.398, 0.5508, 0.3697, 0.7296, 0.2548, 0.7253, 0.2584, 0.5615, 0.3983, 0.5585, 0.398, 0.7233, 0.2596, 0.7688, 0.2332, 0.6267, 0.4058, 0.5615, 0.3983, 0.7253, 0.2584, 0.8881, 0.1212, 0.882, 0.1225, 0.8891, 0.1185, 0.6005, 0.439, 0.5544, 0.4031, 0.5615, 0.3983, 0.6267, 0.4058, 0.7778, 0.2286, 0.7688, 0.2332, 0.911, 0.06068, 0.9061, 0.03387, 0.7868, 0.2241, 0.7778, 0.2286, 0.9061, 0.03387, 0.9012, 0.007136, 0.6129, 0.3234, 0.8346, 0.2713, 0.2364, 0.4091, 0.2925, 0.3764, 0.6299, 0.3147, 0.8262, 0.2219, 0.8346, 0.2713, 0.6129, 0.3234, 0.645, 0.3069, 0.8188, 0.1781, 0.8262, 0.2219, 0.6299, 0.3147, 0.6527, 0.303, 0.815, 0.1558, 0.8188, 0.1781, 0.645, 0.3069, 0.6604, 0.299, 0.8112, 0.1336, 0.815, 0.1558, 0.6527, 0.303, 0.6789, 0.2895, 0.8021, 0.0799, 0.8112, 0.1336, 0.6604, 0.299, 0.6881, 0.2848, 0.6789, 0.2895, 0.5557, 0.4991, 0.5788, 0.5165, 0.2647, 0.7161, 0.6881, 0.2848, 0.5788, 0.5165, 0.2831, 0.7484, 0.2463, 0.6838, 0.7975, 0.05303, 0.6881, 0.2848, 0.2647, 0.7161, 0.7975, 0.05303, 0.8021, 0.0799, 0.6789, 0.2895, 0.6881, 0.2848, 0.5557, 0.4991, 0.6789, 0.2895, 0.6604, 0.299, 0.5096, 0.4645, 0.5096, 0.4645, 0.6604, 0.299, 0.6527, 0.303, 0.4904, 0.4501, 0.4904, 0.4501, 0.6527, 0.303, 0.645, 0.3069, 0.4713, 0.4358, 0.4713, 0.4358, 0.645, 0.3069, 0.6299, 0.3147, 0.4336, 0.4075, 0.4336, 0.4075, 0.6299, 0.3147, 0.6129, 0.3234, 0.3911, 0.3756, 0.3911, 0.3756, 0.6129, 0.3234, 0.2925, 0.3764, 0.3485, 0.3436, 0.6724, 0.441, 0.6495, 0.4234, 0.7778, 0.2286, 0.7868, 0.2241, 0.6495, 0.4234, 0.6267, 0.4058, 0.7688, 0.2332, 0.7778, 0.2286, 0.911, 0.06068, 0.7688, 0.2332, 0.7253, 0.2584, 0.8891, 0.1185, 0.8891, 0.1185, 0.7253, 0.2584, 0.7233, 0.2596, 0.8881, 0.1212, 0.8881, 0.1212, 0.7233, 0.2596, 0.7296, 0.2548, 0.9085, 0.1399, 0.9085, 0.1399, 0.7296, 0.2548, 0.7359, 0.25, 0.9289, 0.1587, 0.9289, 0.1587, 0.7359, 0.25, 0.7212, 0.2575, 0.9368, 0.2024, 0.9368, 0.2024, 0.7212, 0.2575, 0.7047, 0.266, 0.9458, 0.2517, 0.9458, 0.2517, 0.7047, 0.266, 0.2519, 0.3327, 0.06171, 0.4398, 0.07905, 0.04904, 0.06454, 0.02858, 0.06454, 0.02858, 0.07905, 0.04904, 0.1099, 0.04679, 0.1119, 0.0242, 0.1119, 0.0242, 0.1099, 0.04679, 0.143, 0.01322, 0.1341, 0.02963, 0.1119, 0.0242, 0.1139, 0.001608, 0.08318, 0.0001518, 0.08784, 0.02403, 0.06454, 0.02858, 0.05004, 0.008118, 0.3465, 0.2379, 0.344, 0.2605, 0.2635, 0.26, 0.2581, 0.2382, 0.3555, 0.0001518, 0.369, 0.02004, 0.3112, 0.1203, 0.2883, 0.09738, 0.2371, 0.3042, 0.2068, 0.2896, 0.2338, 0.2755, 0.2522, 0.2935, 0.2566, 0.1405, 0.2582, 0.1219, 0.2835, 0.1212, 0.2935, 0.1418, 0.2259, 0.7814, 0.2176, 0.7409, 0.2647, 0.7161, 0.2831, 0.7484, 0.04654, 0.3751, 0.08537, 0.3914, 0.03387, 0.4276, 0.006042, 0.4153, 0.1139, 0.001608, 0.1119, 0.0242, 0.08784, 0.02403, 0.08318, 0.0001518, 0.04889, 0.2843, 0.04459, 0.2436, 0.07388, 0.2389, 0.0803, 0.2816, 0.4415, 0.2152, 0.4518, 0.228, 0.445, 0.2353, 0.4329, 0.2164, 0.5034, 0.06185, 0.4859, 0.07212, 0.4826, 0.06178, 0.5045, 0.04524, 0.4929, 0.1881, 0.4757, 0.1812, 0.4883, 0.1244, 0.5071, 0.1251, 0.3414, 0.2831, 0.344, 0.2605, 0.4072, 0.2472, 0.4151, 0.2715, 0.3555, 0.0001518, 0.4595, 0.005519, 0.4475, 0.0341, 0.369, 0.02004, 0.4595, 0.005519, 0.5045, 0.04524, 0.4826, 0.06178, 0.4475, 0.0341, 0.4151, 0.2715, 0.4072, 0.2472, 0.445, 0.2353, 0.4571, 0.2543, 0.4621, 0.2408, 0.4518, 0.228, 0.4757, 0.1812, 0.4929, 0.1881, 0.5071, 0.1251, 0.4883, 0.1244, 0.4859, 0.07212, 0.5034, 0.06185, 0.2935, 0.1418, 0.2835, 0.1212, 0.3112, 0.1203, 0.334, 0.1433, 0.2522, 0.2935, 0.2338, 0.2755, 0.2635, 0.26, 0.2688, 0.2817, 0.1127, 0.768, 0.1239, 0.7349, 0.1755, 0.7464, 0.1761, 0.7881, 0.2893, 0.3632, 0.2629, 0.3862, 0.2209, 0.379, 0.2514, 0.3479, 0.1761, 0.7881, 0.1755, 0.7464, 0.2176, 0.7409, 0.2259, 0.7814, 0.1242, 0.4078, 0.08537, 0.3914, 0.09162, 0.3765, 0.1315, 0.3914, 0.2514, 0.3479, 0.2209, 0.379, 0.211, 0.3664, 0.2432, 0.3394, 0.01841, 0.09838, 0.05004, 0.008118, 0.06454, 0.02858, 0.04269, 0.09749, 0.1759, 0.06538, 0.1594, 0.08546, 0.1341, 0.02963, 0.143, 0.01322, 0.0243, 0.1342, 0.05479, 0.1257, 0.07388, 0.2389, 0.04459, 0.2436, 0.1712, 0.118, 0.1828, 0.09859, 0.2582, 0.1219, 0.2566, 0.1405, 0.1765, 0.2751, 0.2068, 0.2896, 0.211, 0.3664, 0.1788, 0.3934, 0.04889, 0.2843, 0.0803, 0.2816, 0.09162, 0.3765, 0.05176, 0.3617, 0.08318, 0.0001518, 0.08784, 0.02403, 0.08784, 0.02403, 0.08318, 0.0001518, 0.143, 0.01322, 0.1341, 0.02963, 0.1341, 0.02963, 0.143, 0.01322, 0.01841, 0.09838, 0.04269, 0.09749, 0.05479, 0.1257, 0.0243, 0.1342, 0.1945, 0.07915, 0.1828, 0.09859, 0.1594, 0.08546, 0.1759, 0.06538])
me_cube.materials.append(mat_material)
me_cube.use_mirror_vertex_groups = False
me_cube.update()

# ---- objects
ob_ship_intern = bpy.data.objects.new('SHIP INTERN', me_cube)

# ---- transforms, parenting, visibility, modifiers, constraints
ob_ship_intern.location = (93.35, 48.22, -0.427)
ob_ship_intern.rotation_euler = (0.0, -0.0, 3.142)
ob_ship_intern.scale = (3.772, 2.01, 4.059)
ob_ship_intern.lock_rotations_4d = False
ob_ship_intern.empty_display_type = 'ARROWS'
ob_ship_intern.lineart.crease_threshold = 0.0
_m = ob_ship_intern.modifiers.new('Smooth by Angle', 'NODES')
_m.node_group = ng_smooth_by_angle
_m.use_pin_to_last = True
_m.show_group_selector = False

# ---- collection membership
col_collection.objects.link(ob_ship_intern)

# ---- scene / render settings (as saved in the file)
scene.frame_start = 1; scene.frame_end = 250; scene.frame_set(99)
scene.render.engine = 'BLENDER_EEVEE_NEXT'
bpy.context.view_layer.update()

# ---- added for rendering (the .blend has no active camera and no usable light): camera, sun
cam_auto = bpy.data.cameras.new('AutoCamera')
cam_auto.lens = 50.0
cam_auto.sensor_width = 36.0
cam_auto.clip_end = 1000.0
ob_auto_camera = bpy.data.objects.new('AutoCamera', cam_auto)
scene.collection.objects.link(ob_auto_camera)
ob_auto_camera.location = (118.972, 10.5695, 23.9521)
ob_auto_camera.rotation_euler = (1.09748, -7.21219e-08, 0.694738)
scene.camera = ob_auto_camera
light_auto_sun = bpy.data.lights.new('AutoSun', 'SUN')
light_auto_sun.energy = 3.0
light_auto_sun.angle = 0.0523599
ob_auto_sun = bpy.data.objects.new('AutoSun', light_auto_sun)
scene.collection.objects.link(ob_auto_sun)
ob_auto_sun.rotation_euler = (0.872665, 0.174533, 0.523599)
bpy.context.view_layer.update()
